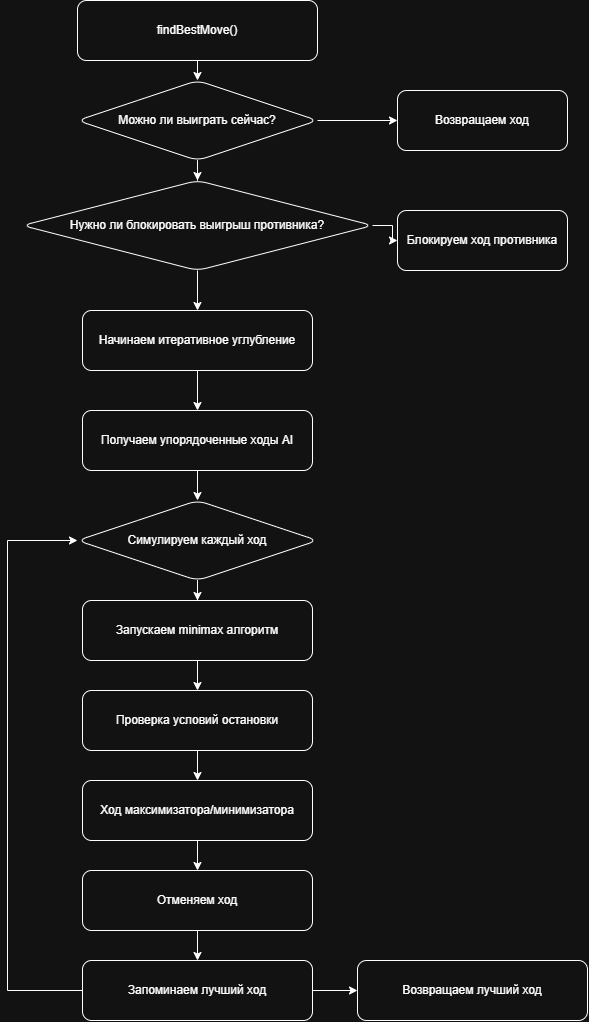

The diagram above was exported from draw.io. Its source (the exported page's mxGraphModel, read from the mxfile embedded in the PNG):
<mxGraphModel dx="2393" dy="1670" grid="1" gridSize="10" guides="1" tooltips="1" connect="1" arrows="1" fold="1" page="1" pageScale="1" pageWidth="827" pageHeight="1169" math="0" shadow="0">
  <root>
    <mxCell id="0" />
    <mxCell id="1" parent="0" />
    <mxCell id="Oc-ef-wFYL_9l6XaufMd-23" edge="1" parent="1" source="Oc-ef-wFYL_9l6XaufMd-12" style="edgeStyle=orthogonalEdgeStyle;rounded=0;orthogonalLoop=1;jettySize=auto;html=1;" target="Oc-ef-wFYL_9l6XaufMd-22" value="">
      <mxGeometry relative="1" as="geometry" />
    </mxCell>
    <mxCell id="Oc-ef-wFYL_9l6XaufMd-25" edge="1" parent="1" source="Oc-ef-wFYL_9l6XaufMd-12" style="edgeStyle=orthogonalEdgeStyle;rounded=0;orthogonalLoop=1;jettySize=auto;html=1;" target="Oc-ef-wFYL_9l6XaufMd-24" value="">
      <mxGeometry relative="1" as="geometry" />
    </mxCell>
    <mxCell id="Oc-ef-wFYL_9l6XaufMd-12" parent="1" style="rhombus;whiteSpace=wrap;html=1;rounded=1;" value="Можно ли выиграть сейчас?" vertex="1">
      <mxGeometry height="80" width="240" x="530" y="210" as="geometry" />
    </mxCell>
    <mxCell id="Oc-ef-wFYL_9l6XaufMd-16" edge="1" parent="1" source="Oc-ef-wFYL_9l6XaufMd-17" style="edgeStyle=none;html=1;fontSize=16;entryX=0.5;entryY=0;entryDx=0;entryDy=0;" target="Oc-ef-wFYL_9l6XaufMd-12" value="">
      <mxGeometry relative="1" as="geometry">
        <mxPoint x="650" y="230" as="targetPoint" />
      </mxGeometry>
    </mxCell>
    <mxCell id="Oc-ef-wFYL_9l6XaufMd-17" parent="1" style="whiteSpace=wrap;html=1;rounded=1;" value="findBestMove()" vertex="1">
      <mxGeometry height="60" width="240" x="530" y="130" as="geometry" />
    </mxCell>
    <mxCell id="Oc-ef-wFYL_9l6XaufMd-27" edge="1" parent="1" source="Oc-ef-wFYL_9l6XaufMd-22" style="edgeStyle=orthogonalEdgeStyle;rounded=0;orthogonalLoop=1;jettySize=auto;html=1;" target="Oc-ef-wFYL_9l6XaufMd-26" value="">
      <mxGeometry relative="1" as="geometry" />
    </mxCell>
    <mxCell id="Oc-ef-wFYL_9l6XaufMd-29" edge="1" parent="1" source="Oc-ef-wFYL_9l6XaufMd-22" style="edgeStyle=orthogonalEdgeStyle;rounded=0;orthogonalLoop=1;jettySize=auto;html=1;" target="Oc-ef-wFYL_9l6XaufMd-28" value="">
      <mxGeometry relative="1" as="geometry" />
    </mxCell>
    <mxCell id="Oc-ef-wFYL_9l6XaufMd-22" parent="1" style="rhombus;whiteSpace=wrap;html=1;rounded=1;" value="Нужно ли блокировать выигрыш противника?" vertex="1">
      <mxGeometry height="90" width="350" x="475" y="310" as="geometry" />
    </mxCell>
    <mxCell id="Oc-ef-wFYL_9l6XaufMd-24" parent="1" style="whiteSpace=wrap;html=1;rounded=1;" value="Возвращаем ход" vertex="1">
      <mxGeometry height="60" width="170" x="850" y="220" as="geometry" />
    </mxCell>
    <mxCell id="Oc-ef-wFYL_9l6XaufMd-26" parent="1" style="whiteSpace=wrap;html=1;rounded=1;" value="Блокируем ход противника" vertex="1">
      <mxGeometry height="60" width="170" x="850" y="340" as="geometry" />
    </mxCell>
    <mxCell id="Oc-ef-wFYL_9l6XaufMd-44" edge="1" parent="1" source="Oc-ef-wFYL_9l6XaufMd-28" style="edgeStyle=orthogonalEdgeStyle;rounded=0;orthogonalLoop=1;jettySize=auto;html=1;entryX=0.5;entryY=0;entryDx=0;entryDy=0;" target="Oc-ef-wFYL_9l6XaufMd-33">
      <mxGeometry relative="1" as="geometry" />
    </mxCell>
    <mxCell id="Oc-ef-wFYL_9l6XaufMd-28" parent="1" style="whiteSpace=wrap;html=1;rounded=1;" value="Начинаем итеративное углубление" vertex="1">
      <mxGeometry height="60" width="230" x="535" y="440" as="geometry" />
    </mxCell>
    <mxCell id="Oc-ef-wFYL_9l6XaufMd-45" edge="1" parent="1" source="Oc-ef-wFYL_9l6XaufMd-33" style="edgeStyle=orthogonalEdgeStyle;rounded=0;orthogonalLoop=1;jettySize=auto;html=1;entryX=0.5;entryY=0;entryDx=0;entryDy=0;" target="Oc-ef-wFYL_9l6XaufMd-36">
      <mxGeometry relative="1" as="geometry" />
    </mxCell>
    <mxCell id="Oc-ef-wFYL_9l6XaufMd-33" parent="1" style="whiteSpace=wrap;html=1;rounded=1;" value="Получаем упорядоченные ходы AI" vertex="1">
      <mxGeometry height="60" width="230" x="535" y="540" as="geometry" />
    </mxCell>
    <mxCell id="Oc-ef-wFYL_9l6XaufMd-46" edge="1" parent="1" source="Oc-ef-wFYL_9l6XaufMd-36" style="edgeStyle=orthogonalEdgeStyle;rounded=0;orthogonalLoop=1;jettySize=auto;html=1;entryX=0.5;entryY=0;entryDx=0;entryDy=0;" target="Oc-ef-wFYL_9l6XaufMd-37">
      <mxGeometry relative="1" as="geometry" />
    </mxCell>
    <mxCell id="Oc-ef-wFYL_9l6XaufMd-36" parent="1" style="rhombus;whiteSpace=wrap;html=1;rounded=1;" value="Симулируем каждый ход" vertex="1">
      <mxGeometry height="80" width="240" x="530" y="630" as="geometry" />
    </mxCell>
    <mxCell id="Oc-ef-wFYL_9l6XaufMd-47" edge="1" parent="1" source="Oc-ef-wFYL_9l6XaufMd-37" style="edgeStyle=orthogonalEdgeStyle;rounded=0;orthogonalLoop=1;jettySize=auto;html=1;entryX=0.5;entryY=0;entryDx=0;entryDy=0;" target="Oc-ef-wFYL_9l6XaufMd-39">
      <mxGeometry relative="1" as="geometry" />
    </mxCell>
    <mxCell id="Oc-ef-wFYL_9l6XaufMd-37" parent="1" style="whiteSpace=wrap;html=1;rounded=1;" value="Запускаем minimax алгоритм" vertex="1">
      <mxGeometry height="60" width="230" x="535" y="730" as="geometry" />
    </mxCell>
    <mxCell id="Oc-ef-wFYL_9l6XaufMd-48" edge="1" parent="1" source="Oc-ef-wFYL_9l6XaufMd-39" style="edgeStyle=orthogonalEdgeStyle;rounded=0;orthogonalLoop=1;jettySize=auto;html=1;entryX=0.5;entryY=0;entryDx=0;entryDy=0;" target="Oc-ef-wFYL_9l6XaufMd-40">
      <mxGeometry relative="1" as="geometry" />
    </mxCell>
    <mxCell id="Oc-ef-wFYL_9l6XaufMd-39" parent="1" style="whiteSpace=wrap;html=1;rounded=1;" value="Проверка условий остановки" vertex="1">
      <mxGeometry height="60" width="230" x="535" y="820" as="geometry" />
    </mxCell>
    <mxCell id="Oc-ef-wFYL_9l6XaufMd-53" edge="1" parent="1" source="Oc-ef-wFYL_9l6XaufMd-40" style="edgeStyle=orthogonalEdgeStyle;rounded=0;orthogonalLoop=1;jettySize=auto;html=1;entryX=0.5;entryY=0;entryDx=0;entryDy=0;" target="Oc-ef-wFYL_9l6XaufMd-52">
      <mxGeometry relative="1" as="geometry" />
    </mxCell>
    <mxCell id="Oc-ef-wFYL_9l6XaufMd-40" parent="1" style="whiteSpace=wrap;html=1;rounded=1;" value="Ход максимизатора/минимизатора" vertex="1">
      <mxGeometry height="60" width="230" x="535" y="910" as="geometry" />
    </mxCell>
    <mxCell id="Oc-ef-wFYL_9l6XaufMd-57" edge="1" parent="1" source="Oc-ef-wFYL_9l6XaufMd-52" style="edgeStyle=orthogonalEdgeStyle;rounded=0;orthogonalLoop=1;jettySize=auto;html=1;entryX=0.5;entryY=0;entryDx=0;entryDy=0;" target="Oc-ef-wFYL_9l6XaufMd-55">
      <mxGeometry relative="1" as="geometry" />
    </mxCell>
    <mxCell id="Oc-ef-wFYL_9l6XaufMd-52" parent="1" style="whiteSpace=wrap;html=1;rounded=1;" value="Отменяем ход" vertex="1">
      <mxGeometry height="60" width="230" x="535" y="1000" as="geometry" />
    </mxCell>
    <mxCell id="Oc-ef-wFYL_9l6XaufMd-58" edge="1" parent="1" source="Oc-ef-wFYL_9l6XaufMd-55" style="edgeStyle=orthogonalEdgeStyle;rounded=0;orthogonalLoop=1;jettySize=auto;html=1;" target="Oc-ef-wFYL_9l6XaufMd-36">
      <mxGeometry relative="1" as="geometry">
        <Array as="points">
          <mxPoint x="460" y="1120" />
          <mxPoint x="460" y="670" />
        </Array>
      </mxGeometry>
    </mxCell>
    <mxCell id="Oc-ef-wFYL_9l6XaufMd-59" edge="1" parent="1" source="Oc-ef-wFYL_9l6XaufMd-55" style="edgeStyle=orthogonalEdgeStyle;rounded=0;orthogonalLoop=1;jettySize=auto;html=1;entryX=0;entryY=0.5;entryDx=0;entryDy=0;" target="Oc-ef-wFYL_9l6XaufMd-56">
      <mxGeometry relative="1" as="geometry" />
    </mxCell>
    <mxCell id="Oc-ef-wFYL_9l6XaufMd-55" parent="1" style="whiteSpace=wrap;html=1;rounded=1;" value="Запоминаем лучший ход" vertex="1">
      <mxGeometry height="60" width="230" x="535" y="1090" as="geometry" />
    </mxCell>
    <mxCell id="Oc-ef-wFYL_9l6XaufMd-56" parent="1" style="whiteSpace=wrap;html=1;rounded=1;" value="Возвращаем лучший ход" vertex="1">
      <mxGeometry height="60" width="230" x="810" y="1090" as="geometry" />
    </mxCell>
  </root>
</mxGraphModel>